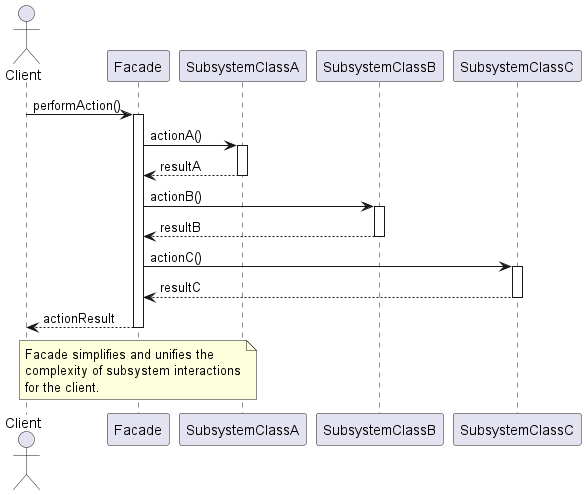

The diagram above was rendered by PlantUML. Its source (embedded in the PNG):
@startuml FacadePatternSequenceDiagram

actor Client
participant "Facade" as Facade
participant "SubsystemClassA" as SubsystemA
participant "SubsystemClassB" as SubsystemB
participant "SubsystemClassC" as SubsystemC

Client -> Facade : performAction()
activate Facade

Facade -> SubsystemA : actionA()
activate SubsystemA
SubsystemA --> Facade : resultA
deactivate SubsystemA

Facade -> SubsystemB : actionB()
activate SubsystemB
SubsystemB --> Facade : resultB
deactivate SubsystemB

Facade -> SubsystemC : actionC()
activate SubsystemC
SubsystemC --> Facade : resultC
deactivate SubsystemC

Facade --> Client : actionResult
deactivate Facade

note over Facade : Facade simplifies and unifies the\ncomplexity of subsystem interactions\nfor the client.

@enduml